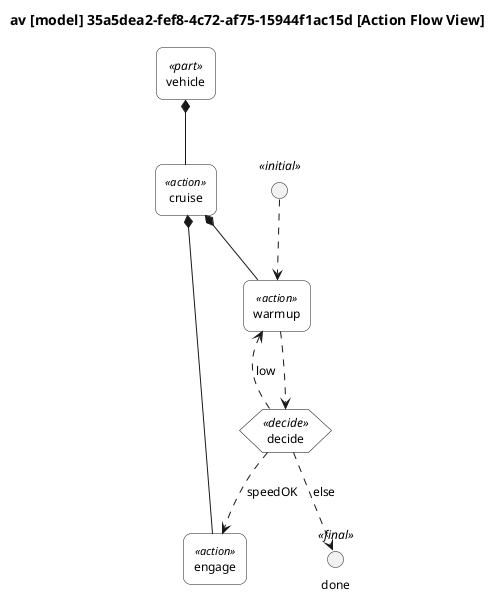

The diagram above was rendered by PlantUML. Its source (embedded in the PNG):
@startuml

skinparam monochrome true
skinparam wrapWidth 300
skinparam defaultFontSize 12
skinparam defaultFontName Helvetica

skinparam rectangle<<action def>> {
    RoundCorner 0
    BackgroundColor white
}
skinparam rectangle<<action>> {
    RoundCorner 15
    BackgroundColor white
}
skinparam rectangle<<flow def>> {
    RoundCorner 0
    BackgroundColor white
}
skinparam rectangle<<flow>> {
    RoundCorner 15
    BackgroundColor white
}
skinparam rectangle<<attribute def>> {
    RoundCorner 0
    BackgroundColor white
}
skinparam rectangle<<attribute>> {
    RoundCorner 15
    BackgroundColor white
}
skinparam rectangle<<port def>> {
    RoundCorner 0
    BackgroundColor white
}
skinparam rectangle<<port>> {
    RoundCorner 15
    BackgroundColor white
}
skinparam rectangle<<part def>> {
    RoundCorner 0
    BackgroundColor white
}
skinparam rectangle<<part>> {
    RoundCorner 15
    BackgroundColor white
}

' Swim lane styling for actions
skinparam rectangle<<action def>> {
    StereotypeFontSize 11
}
skinparam rectangle<<action>> {
    StereotypeFontSize 11
}
' Control nodes (initial/final/decision/merge/fork/join)
skinparam circle<<initial>> {
    BackgroundColor black
    BorderColor black
}
skinparam circle<<final>> {
    BackgroundColor white
    BorderColor black
}
skinparam hexagon {
    BackgroundColor white
    BorderColor black
}

top to bottom direction

title av [model] 35a5dea2-fef8-4c72-af75-15944f1ac15d [Action Flow View]

hide circle

rectangle "vehicle" as E1 <<part>>
rectangle "cruise" as E2 <<action>>
rectangle "warmup" as E4 <<action>>
rectangle "engage" as E5 <<action>>

E1 *-- E2
E2 *-- E4
E2 *-- E5


circle " " as CN1 <<initial>>
CN1 ..> E4
hexagon "decide" as CN2 <<decide>>
E4 ..> CN2
CN2 ..> E5 : speedOK
CN2 ..> E4 : low
circle "done" as CN3 <<final>>
CN2 ..> CN3 : else


@enduml